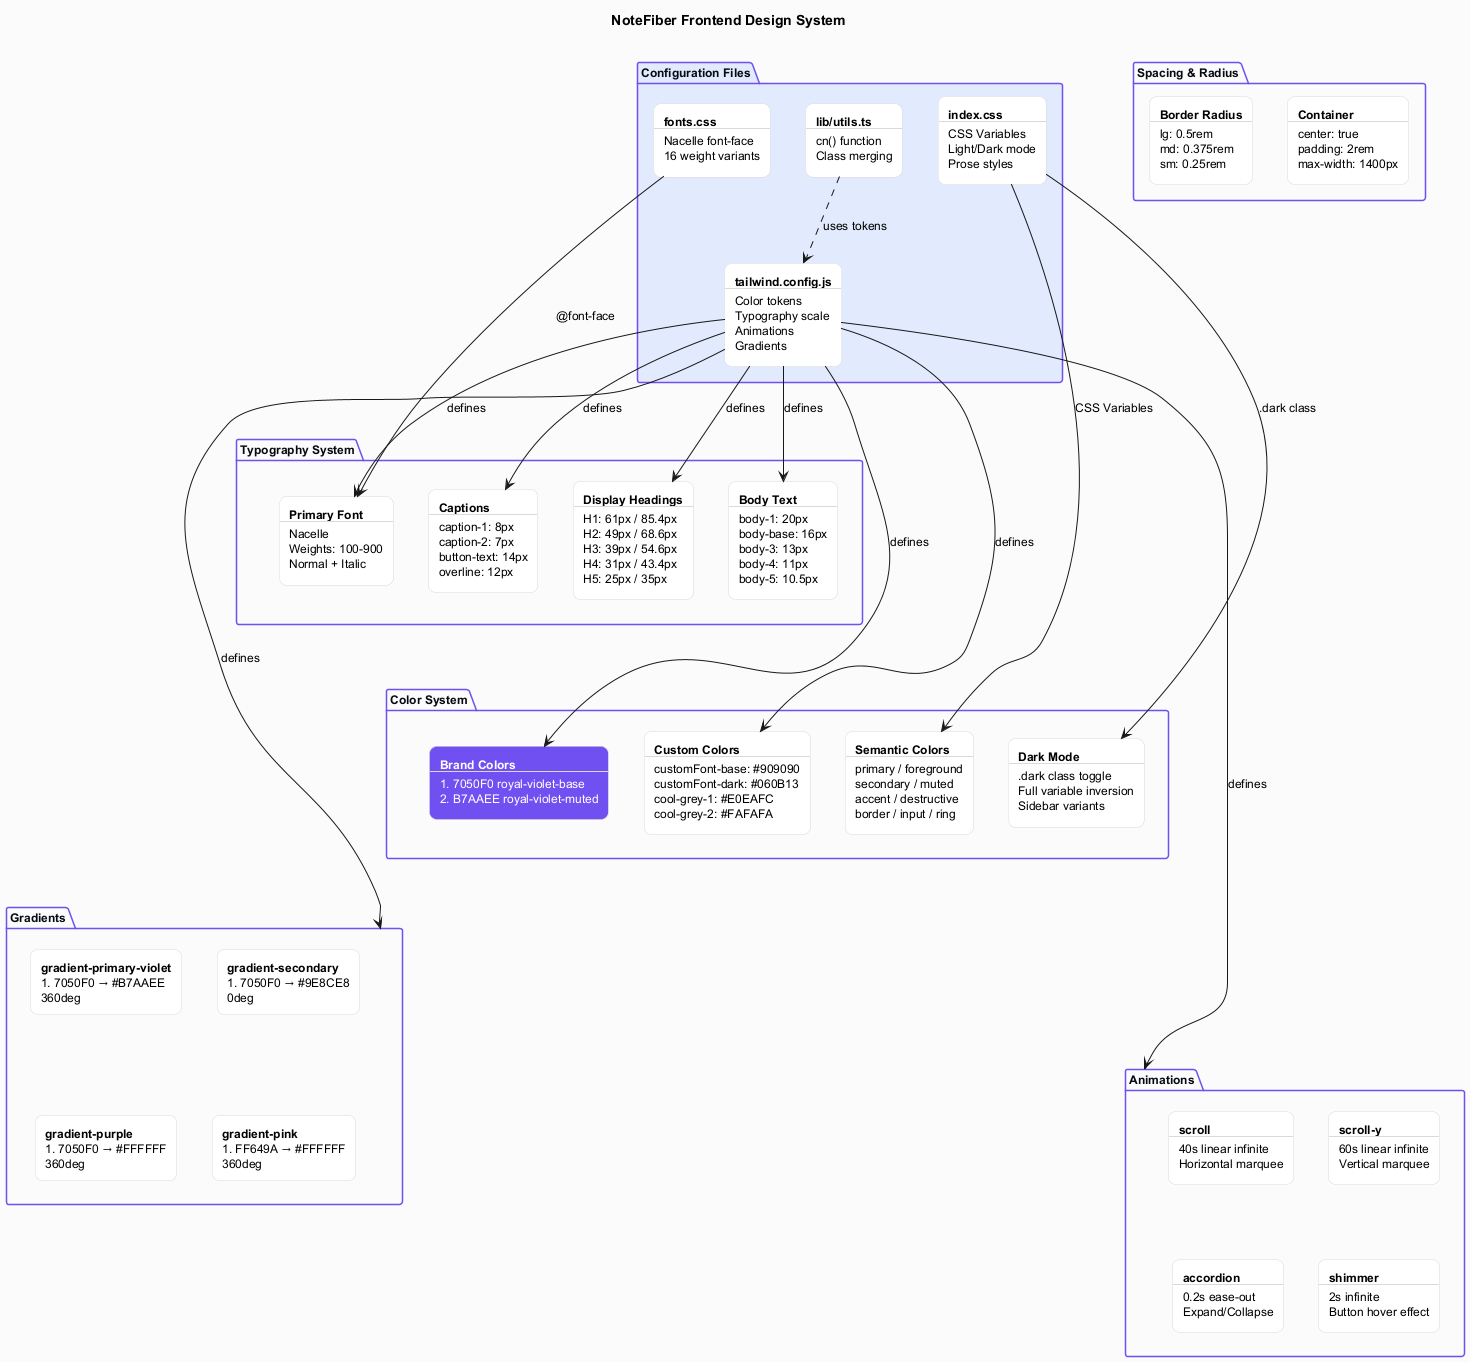

The diagram above was rendered by PlantUML. Its source (embedded in the PNG):
@startuml Design System - NoteFiber Frontend

!define RECTANGLE class

skinparam backgroundColor #FAFAFA
skinparam defaultFontName Helvetica
skinparam defaultFontSize 12

skinparam rectangle {
    BackgroundColor #FFFFFF
    BorderColor #D8D8DB
    RoundCorner 15
}

skinparam package {
    BackgroundColor #F5F6F9
    BorderColor #7050F0
    FontColor #060B13
}

skinparam note {
    BackgroundColor #E0EAFC
    BorderColor #7050F0
}

title **NoteFiber Frontend Design System**\n

' ==================== CONFIGURATION FILES ====================
package "Configuration Files" as config #E0EAFC {
    rectangle "**tailwind.config.js**\n---\nColor tokens\nTypography scale\nAnimations\nGradients" as tailwind
    
    rectangle "**index.css**\n---\nCSS Variables\nLight/Dark mode\nProse styles" as indexcss
    
    rectangle "**fonts.css**\n---\nNacelle font-face\n16 weight variants" as fontscss
    
    rectangle "**lib/utils.ts**\n---\ncn() function\nClass merging" as utils
}

' ==================== TYPOGRAPHY ====================
package "Typography System" as typography #FAFAFA {
    rectangle "**Primary Font**\n---\nNacelle\nWeights: 100-900\nNormal + Italic" as font
    
    rectangle "**Display Headings**\n---\nH1: 61px / 85.4px\nH2: 49px / 68.6px\nH3: 39px / 54.6px\nH4: 31px / 43.4px\nH5: 25px / 35px" as headings
    
    rectangle "**Body Text**\n---\nbody-1: 20px\nbody-base: 16px\nbody-3: 13px\nbody-4: 11px\nbody-5: 10.5px" as body
    
    rectangle "**Captions**\n---\ncaption-1: 8px\ncaption-2: 7px\nbutton-text: 14px\noverline: 12px" as captions
}

' ==================== COLOR SYSTEM ====================
package "Color System" as colors #FAFAFA {
    rectangle "**Brand Colors**\n---\n#7050F0 royal-violet-base\n#B7AAEE royal-violet-muted" as brand #7050F0;text:white
    
    rectangle "**Semantic Colors**\n---\nprimary / foreground\nsecondary / muted\naccent / destructive\nborder / input / ring" as semantic
    
    rectangle "**Custom Colors**\n---\ncustomFont-base: #909090\ncustomFont-dark: #060B13\ncool-grey-1: #E0EAFC\ncool-grey-2: #FAFAFA" as custom
    
    rectangle "**Dark Mode**\n---\n.dark class toggle\nFull variable inversion\nSidebar variants" as darkmode
}

' ==================== GRADIENTS ====================
package "Gradients" as gradients #FAFAFA {
    rectangle "**gradient-primary-violet**\n#7050F0 → #B7AAEE\n360deg" as grad1
    
    rectangle "**gradient-secondary**\n#7050F0 → #9E8CE8\n0deg" as grad2
    
    rectangle "**gradient-purple**\n#7050F0 → #FFFFFF\n360deg" as grad3
    
    rectangle "**gradient-pink**\n#FF649A → #FFFFFF\n360deg" as grad4
}

' ==================== ANIMATIONS ====================
package "Animations" as animations #FAFAFA {
    rectangle "**scroll**\n---\n40s linear infinite\nHorizontal marquee" as anim1
    
    rectangle "**scroll-y**\n---\n60s linear infinite\nVertical marquee" as anim2
    
    rectangle "**accordion**\n---\n0.2s ease-out\nExpand/Collapse" as anim3
    
    rectangle "**shimmer**\n---\n2s infinite\nButton hover effect" as anim4
}

' ==================== SPACING & RADIUS ====================
package "Spacing & Radius" as spacing #FAFAFA {
    rectangle "**Container**\n---\ncenter: true\npadding: 2rem\nmax-width: 1400px" as container
    
    rectangle "**Border Radius**\n---\nlg: 0.5rem\nmd: 0.375rem\nsm: 0.25rem" as radius
}

' ==================== RELATIONSHIPS ====================
tailwind --> font : defines
tailwind --> headings : defines
tailwind --> body : defines
tailwind --> captions : defines

tailwind --> brand : defines
tailwind --> custom : defines
tailwind --> gradients : defines
tailwind --> animations : defines

indexcss --> semantic : CSS Variables
indexcss --> darkmode : .dark class

fontscss --> font : @font-face

utils ..> tailwind : uses tokens

typography -[hidden]down-> colors
colors -[hidden]down-> gradients
gradients -[hidden]down-> animations

@enduml